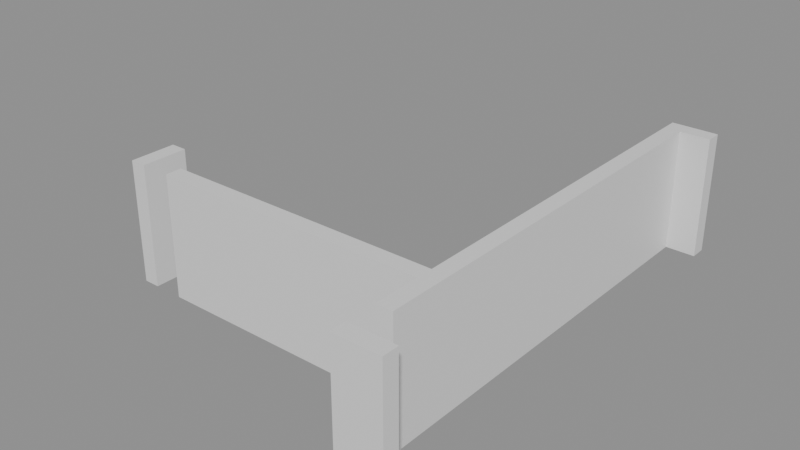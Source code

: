 # Source: building_lego.blend  (saved by Blender 5.0.119; exported with 4.5.12 LTS)
import bpy
from mathutils import Matrix  # noqa: F401  (used for matrix-valued properties, if any)

bpy.ops.wm.read_factory_settings(use_empty=True)
scene = bpy.context.scene
scene.name = 'Scene'

# ---- collections
col_01_paredes_externas = bpy.data.collections.new('01_Paredes_Externas'); scene.collection.children.link(col_01_paredes_externas)
col_02_paredes_internas = bpy.data.collections.new('02_Paredes_Internas'); scene.collection.children.link(col_02_paredes_internas)

# ---- materials (node trees are filled in below, after node groups)
mat_mat_parede_externa = bpy.data.materials.new('Mat_Parede_Externa')
mat_mat_parede_interna = bpy.data.materials.new('Mat_Parede_Interna')

# ---- material node trees
mat_mat_parede_externa.use_nodes = True; mat_mat_parede_externa.node_tree.nodes.clear()
_N = mat_mat_parede_externa.node_tree.nodes; _L = mat_mat_parede_externa.node_tree.links
n0 = _N.new('ShaderNodeBsdfPrincipled'); n0.name = 'BSDF - Pré-fundamentado'; n0.location = (-200, 100)
n1 = _N.new('ShaderNodeOutputMaterial'); n1.name = 'Saída de material'; n1.location = (200, 100)
_L.new(n0.outputs[0], n1.inputs[0])
n1.is_active_output = True
mat_mat_parede_interna.use_nodes = True; mat_mat_parede_interna.node_tree.nodes.clear()
_N = mat_mat_parede_interna.node_tree.nodes; _L = mat_mat_parede_interna.node_tree.links
n0 = _N.new('ShaderNodeBsdfPrincipled'); n0.name = 'BSDF - Pré-fundamentado'; n0.location = (-200, 100)
n1 = _N.new('ShaderNodeOutputMaterial'); n1.name = 'Saída de material'; n1.location = (200, 100)
_L.new(n0.outputs[0], n1.inputs[0])
n1.is_active_output = True

# ---- meshes
me_bloco_dungeon_wall_4879_3157_z0 = bpy.data.meshes.new('Bloco_dungeon_wall_4879_3157_z0')
me_bloco_dungeon_wall_4879_3157_z0.from_pydata([(-0.5, -0.175, -1.32), (0.5, -0.175, -1.32), (0.5, 0.175, -1.32), (-0.5, 0.175, -1.32), (-0.5, -0.175, 1.32), (0.5, -0.175, 1.32), (0.5, 0.175, 1.32), (-0.5, 0.175, 1.32)], [], [(0, 1, 2, 3), (4, 7, 6, 5), (0, 4, 5, 1), (2, 6, 7, 3), (0, 3, 7, 4), (1, 5, 6, 2)])
me_bloco_dungeon_wall_4879_3157_z0.materials.append(mat_mat_parede_externa)
me_bloco_dungeon_wall_4879_3157_z0.update()
me_bloco_dungeon_wall_4879_3167_z0 = bpy.data.meshes.new('Bloco_dungeon_wall_4879_3167_z0')
me_bloco_dungeon_wall_4879_3167_z0.from_pydata([(-0.5, -0.175, -1.32), (0.5, -0.175, -1.32), (0.5, 0.175, -1.32), (-0.5, 0.175, -1.32), (-0.5, -0.175, 1.32), (0.5, -0.175, 1.32), (0.5, 0.175, 1.32), (-0.5, 0.175, 1.32)], [], [(0, 1, 2, 3), (4, 7, 6, 5), (0, 4, 5, 1), (2, 6, 7, 3), (0, 3, 7, 4), (1, 5, 6, 2)])
me_bloco_dungeon_wall_4879_3167_z0.materials.append(mat_mat_parede_externa)
me_bloco_dungeon_wall_4879_3167_z0.update()
me_bloco_dungeon_wall_4872_3159_z0 = bpy.data.meshes.new('Bloco_dungeon_wall_4872_3159_z0')
me_bloco_dungeon_wall_4872_3159_z0.from_pydata([(-0.175, -0.5, -1.32), (0.175, -0.5, -1.32), (0.175, 0.5, -1.32), (-0.175, 0.5, -1.32), (-0.175, -0.5, 1.32), (0.175, -0.5, 1.32), (0.175, 0.5, 1.32), (-0.175, 0.5, 1.32)], [], [(0, 1, 2, 3), (4, 7, 6, 5), (0, 4, 5, 1), (2, 6, 7, 3), (0, 3, 7, 4), (1, 5, 6, 2)])
me_bloco_dungeon_wall_4872_3159_z0.materials.append(mat_mat_parede_externa)
me_bloco_dungeon_wall_4872_3159_z0.update()
me_bloco_dungeon_wall_4879_3158_z0 = bpy.data.meshes.new('Bloco_dungeon_wall_4879_3158_z0')
me_bloco_dungeon_wall_4879_3158_z0.from_pydata([(-0.175, -0.5, -1.32), (0.175, -0.5, -1.32), (0.175, 0.5, -1.32), (-0.175, 0.5, -1.32), (-0.175, -0.5, 1.32), (0.175, -0.5, 1.32), (0.175, 0.5, 1.32), (-0.175, 0.5, 1.32)], [], [(0, 1, 2, 3), (4, 7, 6, 5), (0, 4, 5, 1), (2, 6, 7, 3), (0, 3, 7, 4), (1, 5, 6, 2)])
me_bloco_dungeon_wall_4879_3158_z0.materials.append(mat_mat_parede_externa)
me_bloco_dungeon_wall_4879_3158_z0.update()
me_bloco_dungeon_wall_4879_3159_z0 = bpy.data.meshes.new('Bloco_dungeon_wall_4879_3159_z0')
me_bloco_dungeon_wall_4879_3159_z0.from_pydata([(-0.175, -0.5, -1.32), (0.175, -0.5, -1.32), (0.175, 0.5, -1.32), (-0.175, 0.5, -1.32), (-0.175, -0.5, 1.32), (0.175, -0.5, 1.32), (0.175, 0.5, 1.32), (-0.175, 0.5, 1.32)], [], [(0, 1, 2, 3), (4, 7, 6, 5), (0, 4, 5, 1), (2, 6, 7, 3), (0, 3, 7, 4), (1, 5, 6, 2)])
me_bloco_dungeon_wall_4879_3159_z0.materials.append(mat_mat_parede_externa)
me_bloco_dungeon_wall_4879_3159_z0.update()
me_bloco_dungeon_wall_4879_3160_z0 = bpy.data.meshes.new('Bloco_dungeon_wall_4879_3160_z0')
me_bloco_dungeon_wall_4879_3160_z0.from_pydata([(-0.175, -0.5, -1.32), (0.175, -0.5, -1.32), (0.175, 0.5, -1.32), (-0.175, 0.5, -1.32), (-0.175, -0.5, 1.32), (0.175, -0.5, 1.32), (0.175, 0.5, 1.32), (-0.175, 0.5, 1.32)], [], [(0, 1, 2, 3), (4, 7, 6, 5), (0, 4, 5, 1), (2, 6, 7, 3), (0, 3, 7, 4), (1, 5, 6, 2)])
me_bloco_dungeon_wall_4879_3160_z0.materials.append(mat_mat_parede_externa)
me_bloco_dungeon_wall_4879_3160_z0.update()
me_bloco_dungeon_wall_4879_3161_z0 = bpy.data.meshes.new('Bloco_dungeon_wall_4879_3161_z0')
me_bloco_dungeon_wall_4879_3161_z0.from_pydata([(-0.175, -0.5, -1.32), (0.175, -0.5, -1.32), (0.175, 0.5, -1.32), (-0.175, 0.5, -1.32), (-0.175, -0.5, 1.32), (0.175, -0.5, 1.32), (0.175, 0.5, 1.32), (-0.175, 0.5, 1.32)], [], [(0, 1, 2, 3), (4, 7, 6, 5), (0, 4, 5, 1), (2, 6, 7, 3), (0, 3, 7, 4), (1, 5, 6, 2)])
me_bloco_dungeon_wall_4879_3161_z0.materials.append(mat_mat_parede_externa)
me_bloco_dungeon_wall_4879_3161_z0.update()
me_bloco_dungeon_wall_4879_3162_z0 = bpy.data.meshes.new('Bloco_dungeon_wall_4879_3162_z0')
me_bloco_dungeon_wall_4879_3162_z0.from_pydata([(-0.175, -0.5, -1.32), (0.175, -0.5, -1.32), (0.175, 0.5, -1.32), (-0.175, 0.5, -1.32), (-0.175, -0.5, 1.32), (0.175, -0.5, 1.32), (0.175, 0.5, 1.32), (-0.175, 0.5, 1.32)], [], [(0, 1, 2, 3), (4, 7, 6, 5), (0, 4, 5, 1), (2, 6, 7, 3), (0, 3, 7, 4), (1, 5, 6, 2)])
me_bloco_dungeon_wall_4879_3162_z0.materials.append(mat_mat_parede_externa)
me_bloco_dungeon_wall_4879_3162_z0.update()
me_bloco_dungeon_wall_4879_3163_z0 = bpy.data.meshes.new('Bloco_dungeon_wall_4879_3163_z0')
me_bloco_dungeon_wall_4879_3163_z0.from_pydata([(-0.175, -0.5, -1.32), (0.175, -0.5, -1.32), (0.175, 0.5, -1.32), (-0.175, 0.5, -1.32), (-0.175, -0.5, 1.32), (0.175, -0.5, 1.32), (0.175, 0.5, 1.32), (-0.175, 0.5, 1.32)], [], [(0, 1, 2, 3), (4, 7, 6, 5), (0, 4, 5, 1), (2, 6, 7, 3), (0, 3, 7, 4), (1, 5, 6, 2)])
me_bloco_dungeon_wall_4879_3163_z0.materials.append(mat_mat_parede_externa)
me_bloco_dungeon_wall_4879_3163_z0.update()
me_bloco_dungeon_wall_4879_3164_z0 = bpy.data.meshes.new('Bloco_dungeon_wall_4879_3164_z0')
me_bloco_dungeon_wall_4879_3164_z0.from_pydata([(-0.175, -0.5, -1.32), (0.175, -0.5, -1.32), (0.175, 0.5, -1.32), (-0.175, 0.5, -1.32), (-0.175, -0.5, 1.32), (0.175, -0.5, 1.32), (0.175, 0.5, 1.32), (-0.175, 0.5, 1.32)], [], [(0, 1, 2, 3), (4, 7, 6, 5), (0, 4, 5, 1), (2, 6, 7, 3), (0, 3, 7, 4), (1, 5, 6, 2)])
me_bloco_dungeon_wall_4879_3164_z0.materials.append(mat_mat_parede_externa)
me_bloco_dungeon_wall_4879_3164_z0.update()
me_bloco_dungeon_wall_4879_3165_z0 = bpy.data.meshes.new('Bloco_dungeon_wall_4879_3165_z0')
me_bloco_dungeon_wall_4879_3165_z0.from_pydata([(-0.175, -0.5, -1.32), (0.175, -0.5, -1.32), (0.175, 0.5, -1.32), (-0.175, 0.5, -1.32), (-0.175, -0.5, 1.32), (0.175, -0.5, 1.32), (0.175, 0.5, 1.32), (-0.175, 0.5, 1.32)], [], [(0, 1, 2, 3), (4, 7, 6, 5), (0, 4, 5, 1), (2, 6, 7, 3), (0, 3, 7, 4), (1, 5, 6, 2)])
me_bloco_dungeon_wall_4879_3165_z0.materials.append(mat_mat_parede_externa)
me_bloco_dungeon_wall_4879_3165_z0.update()
me_bloco_dungeon_wall_4879_3166_z0 = bpy.data.meshes.new('Bloco_dungeon_wall_4879_3166_z0')
me_bloco_dungeon_wall_4879_3166_z0.from_pydata([(-0.175, -0.5, -1.32), (0.175, -0.5, -1.32), (0.175, 0.5, -1.32), (-0.175, 0.5, -1.32), (-0.175, -0.5, 1.32), (0.175, -0.5, 1.32), (0.175, 0.5, 1.32), (-0.175, 0.5, 1.32)], [], [(0, 1, 2, 3), (4, 7, 6, 5), (0, 4, 5, 1), (2, 6, 7, 3), (0, 3, 7, 4), (1, 5, 6, 2)])
me_bloco_dungeon_wall_4879_3166_z0.materials.append(mat_mat_parede_externa)
me_bloco_dungeon_wall_4879_3166_z0.update()
me_bloco_dungeon_wall_4873_3159_z0 = bpy.data.meshes.new('Bloco_dungeon_wall_4873_3159_z0')
me_bloco_dungeon_wall_4873_3159_z0.from_pydata([(-0.5, -0.175, -1.32), (0.5, -0.175, -1.32), (0.5, 0.175, -1.32), (-0.5, 0.175, -1.32), (-0.5, -0.175, 1.32), (0.5, -0.175, 1.32), (0.5, 0.175, 1.32), (-0.5, 0.175, 1.32)], [], [(0, 1, 2, 3), (4, 7, 6, 5), (0, 4, 5, 1), (2, 6, 7, 3), (0, 3, 7, 4), (1, 5, 6, 2)])
me_bloco_dungeon_wall_4873_3159_z0.materials.append(mat_mat_parede_interna)
me_bloco_dungeon_wall_4873_3159_z0.update()
me_bloco_dungeon_wall_4874_3159_z0 = bpy.data.meshes.new('Bloco_dungeon_wall_4874_3159_z0')
me_bloco_dungeon_wall_4874_3159_z0.from_pydata([(-0.5, -0.175, -1.32), (0.5, -0.175, -1.32), (0.5, 0.175, -1.32), (-0.5, 0.175, -1.32), (-0.5, -0.175, 1.32), (0.5, -0.175, 1.32), (0.5, 0.175, 1.32), (-0.5, 0.175, 1.32)], [], [(0, 1, 2, 3), (4, 7, 6, 5), (0, 4, 5, 1), (2, 6, 7, 3), (0, 3, 7, 4), (1, 5, 6, 2)])
me_bloco_dungeon_wall_4874_3159_z0.materials.append(mat_mat_parede_interna)
me_bloco_dungeon_wall_4874_3159_z0.update()
me_bloco_dungeon_wall_4875_3159_z0 = bpy.data.meshes.new('Bloco_dungeon_wall_4875_3159_z0')
me_bloco_dungeon_wall_4875_3159_z0.from_pydata([(-0.5, -0.175, -1.32), (0.5, -0.175, -1.32), (0.5, 0.175, -1.32), (-0.5, 0.175, -1.32), (-0.5, -0.175, 1.32), (0.5, -0.175, 1.32), (0.5, 0.175, 1.32), (-0.5, 0.175, 1.32)], [], [(0, 1, 2, 3), (4, 7, 6, 5), (0, 4, 5, 1), (2, 6, 7, 3), (0, 3, 7, 4), (1, 5, 6, 2)])
me_bloco_dungeon_wall_4875_3159_z0.materials.append(mat_mat_parede_interna)
me_bloco_dungeon_wall_4875_3159_z0.update()
me_bloco_dungeon_wall_4876_3159_z0 = bpy.data.meshes.new('Bloco_dungeon_wall_4876_3159_z0')
me_bloco_dungeon_wall_4876_3159_z0.from_pydata([(-0.5, -0.175, -1.32), (0.5, -0.175, -1.32), (0.5, 0.175, -1.32), (-0.5, 0.175, -1.32), (-0.5, -0.175, 1.32), (0.5, -0.175, 1.32), (0.5, 0.175, 1.32), (-0.5, 0.175, 1.32)], [], [(0, 1, 2, 3), (4, 7, 6, 5), (0, 4, 5, 1), (2, 6, 7, 3), (0, 3, 7, 4), (1, 5, 6, 2)])
me_bloco_dungeon_wall_4876_3159_z0.materials.append(mat_mat_parede_interna)
me_bloco_dungeon_wall_4876_3159_z0.update()
me_bloco_dungeon_wall_4877_3159_z0 = bpy.data.meshes.new('Bloco_dungeon_wall_4877_3159_z0')
me_bloco_dungeon_wall_4877_3159_z0.from_pydata([(-0.5, -0.175, -1.32), (0.5, -0.175, -1.32), (0.5, 0.175, -1.32), (-0.5, 0.175, -1.32), (-0.5, -0.175, 1.32), (0.5, -0.175, 1.32), (0.5, 0.175, 1.32), (-0.5, 0.175, 1.32)], [], [(0, 1, 2, 3), (4, 7, 6, 5), (0, 4, 5, 1), (2, 6, 7, 3), (0, 3, 7, 4), (1, 5, 6, 2)])
me_bloco_dungeon_wall_4877_3159_z0.materials.append(mat_mat_parede_interna)
me_bloco_dungeon_wall_4877_3159_z0.update()
me_bloco_dungeon_wall_4878_3159_z0 = bpy.data.meshes.new('Bloco_dungeon_wall_4878_3159_z0')
me_bloco_dungeon_wall_4878_3159_z0.from_pydata([(-0.5, -0.175, -1.32), (0.5, -0.175, -1.32), (0.5, 0.175, -1.32), (-0.5, 0.175, -1.32), (-0.5, -0.175, 1.32), (0.5, -0.175, 1.32), (0.5, 0.175, 1.32), (-0.5, 0.175, 1.32)], [], [(0, 1, 2, 3), (4, 7, 6, 5), (0, 4, 5, 1), (2, 6, 7, 3), (0, 3, 7, 4), (1, 5, 6, 2)])
me_bloco_dungeon_wall_4878_3159_z0.materials.append(mat_mat_parede_interna)
me_bloco_dungeon_wall_4878_3159_z0.update()

# ---- objects
ob_parede_externa_norte_y3157_x4879_4879 = bpy.data.objects.new('Parede_Externa_Norte_Y3157_X4879_4879', None)
ob_bloco_dungeon_wall_4879_3157_z0 = bpy.data.objects.new('Bloco_dungeon_wall_4879_3157_z0', me_bloco_dungeon_wall_4879_3157_z0)
ob_parede_externa_sul_y3167_x4879_4879 = bpy.data.objects.new('Parede_Externa_Sul_Y3167_X4879_4879', None)
ob_bloco_dungeon_wall_4879_3167_z0 = bpy.data.objects.new('Bloco_dungeon_wall_4879_3167_z0', me_bloco_dungeon_wall_4879_3167_z0)
ob_parede_externa_oeste_x4872_y3159_3159 = bpy.data.objects.new('Parede_Externa_Oeste_X4872_Y3159_3159', None)
ob_bloco_dungeon_wall_4872_3159_z0 = bpy.data.objects.new('Bloco_dungeon_wall_4872_3159_z0', me_bloco_dungeon_wall_4872_3159_z0)
ob_parede_externa_leste_x4879_y3158_3166 = bpy.data.objects.new('Parede_Externa_Leste_X4879_Y3158_3166', None)
ob_bloco_dungeon_wall_4879_3158_z0 = bpy.data.objects.new('Bloco_dungeon_wall_4879_3158_z0', me_bloco_dungeon_wall_4879_3158_z0)
ob_bloco_dungeon_wall_4879_3159_z0 = bpy.data.objects.new('Bloco_dungeon_wall_4879_3159_z0', me_bloco_dungeon_wall_4879_3159_z0)
ob_bloco_dungeon_wall_4879_3160_z0 = bpy.data.objects.new('Bloco_dungeon_wall_4879_3160_z0', me_bloco_dungeon_wall_4879_3160_z0)
ob_bloco_dungeon_wall_4879_3161_z0 = bpy.data.objects.new('Bloco_dungeon_wall_4879_3161_z0', me_bloco_dungeon_wall_4879_3161_z0)
ob_bloco_dungeon_wall_4879_3162_z0 = bpy.data.objects.new('Bloco_dungeon_wall_4879_3162_z0', me_bloco_dungeon_wall_4879_3162_z0)
ob_bloco_dungeon_wall_4879_3163_z0 = bpy.data.objects.new('Bloco_dungeon_wall_4879_3163_z0', me_bloco_dungeon_wall_4879_3163_z0)
ob_bloco_dungeon_wall_4879_3164_z0 = bpy.data.objects.new('Bloco_dungeon_wall_4879_3164_z0', me_bloco_dungeon_wall_4879_3164_z0)
ob_bloco_dungeon_wall_4879_3165_z0 = bpy.data.objects.new('Bloco_dungeon_wall_4879_3165_z0', me_bloco_dungeon_wall_4879_3165_z0)
ob_bloco_dungeon_wall_4879_3166_z0 = bpy.data.objects.new('Bloco_dungeon_wall_4879_3166_z0', me_bloco_dungeon_wall_4879_3166_z0)
ob_parede_interna_ew_02_y3159_x4873_4878 = bpy.data.objects.new('Parede_Interna_EW_02_Y3159_X4873_4878', None)
ob_bloco_dungeon_wall_4873_3159_z0 = bpy.data.objects.new('Bloco_dungeon_wall_4873_3159_z0', me_bloco_dungeon_wall_4873_3159_z0)
ob_bloco_dungeon_wall_4874_3159_z0 = bpy.data.objects.new('Bloco_dungeon_wall_4874_3159_z0', me_bloco_dungeon_wall_4874_3159_z0)
ob_bloco_dungeon_wall_4875_3159_z0 = bpy.data.objects.new('Bloco_dungeon_wall_4875_3159_z0', me_bloco_dungeon_wall_4875_3159_z0)
ob_bloco_dungeon_wall_4876_3159_z0 = bpy.data.objects.new('Bloco_dungeon_wall_4876_3159_z0', me_bloco_dungeon_wall_4876_3159_z0)
ob_bloco_dungeon_wall_4877_3159_z0 = bpy.data.objects.new('Bloco_dungeon_wall_4877_3159_z0', me_bloco_dungeon_wall_4877_3159_z0)
ob_bloco_dungeon_wall_4878_3159_z0 = bpy.data.objects.new('Bloco_dungeon_wall_4878_3159_z0', me_bloco_dungeon_wall_4878_3159_z0)

# ---- transforms, parenting, visibility, modifiers, constraints
ob_parede_externa_norte_y3157_x4879_4879.location = (3.5, -5.0, 0.0)
ob_parede_externa_norte_y3157_x4879_4879.empty_display_type = 'CUBE'
ob_bloco_dungeon_wall_4879_3157_z0.parent = ob_parede_externa_norte_y3157_x4879_4879
ob_bloco_dungeon_wall_4879_3157_z0.matrix_parent_inverse = Matrix(((1.0, -0.0, 0.0, -3.5), (-0.0, 1.0, -0.0, 5.0), (0.0, -0.0, 1.0, -0.0), (-0.0, 0.0, -0.0, 1.0)))
ob_bloco_dungeon_wall_4879_3157_z0.location = (3.5, -5.325, 1.32)
ob_parede_externa_sul_y3167_x4879_4879.location = (3.5, 5.0, 0.0)
ob_parede_externa_sul_y3167_x4879_4879.empty_display_type = 'CUBE'
ob_bloco_dungeon_wall_4879_3167_z0.parent = ob_parede_externa_sul_y3167_x4879_4879
ob_bloco_dungeon_wall_4879_3167_z0.matrix_parent_inverse = Matrix(((1.0, -0.0, 0.0, -3.5), (-0.0, 1.0, -0.0, -5.0), (0.0, -0.0, 1.0, -0.0), (-0.0, 0.0, -0.0, 1.0)))
ob_bloco_dungeon_wall_4879_3167_z0.location = (3.5, 4.675, 1.32)
ob_parede_externa_oeste_x4872_y3159_3159.location = (-3.5, -3.0, 0.0)
ob_parede_externa_oeste_x4872_y3159_3159.empty_display_type = 'CUBE'
ob_bloco_dungeon_wall_4872_3159_z0.parent = ob_parede_externa_oeste_x4872_y3159_3159
ob_bloco_dungeon_wall_4872_3159_z0.matrix_parent_inverse = Matrix(((1.0, -0.0, 0.0, 3.5), (-0.0, 1.0, -0.0, 3.0), (0.0, -0.0, 1.0, -0.0), (-0.0, 0.0, -0.0, 1.0)))
ob_bloco_dungeon_wall_4872_3159_z0.location = (-3.825, -3.0, 1.32)
ob_parede_externa_leste_x4879_y3158_3166.location = (3.5, 0.0, 0.0)
ob_parede_externa_leste_x4879_y3158_3166.empty_display_type = 'CUBE'
ob_bloco_dungeon_wall_4879_3158_z0.parent = ob_parede_externa_leste_x4879_y3158_3166
ob_bloco_dungeon_wall_4879_3158_z0.matrix_parent_inverse = Matrix(((1.0, -0.0, 0.0, -3.5), (-0.0, 1.0, -0.0, 0.0), (0.0, -0.0, 1.0, -0.0), (-0.0, 0.0, -0.0, 1.0)))
ob_bloco_dungeon_wall_4879_3158_z0.location = (3.175, -4.0, 1.32)
ob_bloco_dungeon_wall_4879_3159_z0.parent = ob_parede_externa_leste_x4879_y3158_3166
ob_bloco_dungeon_wall_4879_3159_z0.matrix_parent_inverse = Matrix(((1.0, -0.0, 0.0, -3.5), (-0.0, 1.0, -0.0, 0.0), (0.0, -0.0, 1.0, -0.0), (-0.0, 0.0, -0.0, 1.0)))
ob_bloco_dungeon_wall_4879_3159_z0.location = (3.175, -3.0, 1.32)
ob_bloco_dungeon_wall_4879_3160_z0.parent = ob_parede_externa_leste_x4879_y3158_3166
ob_bloco_dungeon_wall_4879_3160_z0.matrix_parent_inverse = Matrix(((1.0, -0.0, 0.0, -3.5), (-0.0, 1.0, -0.0, 0.0), (0.0, -0.0, 1.0, -0.0), (-0.0, 0.0, -0.0, 1.0)))
ob_bloco_dungeon_wall_4879_3160_z0.location = (3.175, -2.0, 1.32)
ob_bloco_dungeon_wall_4879_3161_z0.parent = ob_parede_externa_leste_x4879_y3158_3166
ob_bloco_dungeon_wall_4879_3161_z0.matrix_parent_inverse = Matrix(((1.0, -0.0, 0.0, -3.5), (-0.0, 1.0, -0.0, 0.0), (0.0, -0.0, 1.0, -0.0), (-0.0, 0.0, -0.0, 1.0)))
ob_bloco_dungeon_wall_4879_3161_z0.location = (3.175, -1.0, 1.32)
ob_bloco_dungeon_wall_4879_3162_z0.parent = ob_parede_externa_leste_x4879_y3158_3166
ob_bloco_dungeon_wall_4879_3162_z0.matrix_parent_inverse = Matrix(((1.0, -0.0, 0.0, -3.5), (-0.0, 1.0, -0.0, 0.0), (0.0, -0.0, 1.0, -0.0), (-0.0, 0.0, -0.0, 1.0)))
ob_bloco_dungeon_wall_4879_3162_z0.location = (3.175, 0.0, 1.32)
ob_bloco_dungeon_wall_4879_3163_z0.parent = ob_parede_externa_leste_x4879_y3158_3166
ob_bloco_dungeon_wall_4879_3163_z0.matrix_parent_inverse = Matrix(((1.0, -0.0, 0.0, -3.5), (-0.0, 1.0, -0.0, 0.0), (0.0, -0.0, 1.0, -0.0), (-0.0, 0.0, -0.0, 1.0)))
ob_bloco_dungeon_wall_4879_3163_z0.location = (3.175, 1.0, 1.32)
ob_bloco_dungeon_wall_4879_3164_z0.parent = ob_parede_externa_leste_x4879_y3158_3166
ob_bloco_dungeon_wall_4879_3164_z0.matrix_parent_inverse = Matrix(((1.0, -0.0, 0.0, -3.5), (-0.0, 1.0, -0.0, 0.0), (0.0, -0.0, 1.0, -0.0), (-0.0, 0.0, -0.0, 1.0)))
ob_bloco_dungeon_wall_4879_3164_z0.location = (3.175, 2.0, 1.32)
ob_bloco_dungeon_wall_4879_3165_z0.parent = ob_parede_externa_leste_x4879_y3158_3166
ob_bloco_dungeon_wall_4879_3165_z0.matrix_parent_inverse = Matrix(((1.0, -0.0, 0.0, -3.5), (-0.0, 1.0, -0.0, 0.0), (0.0, -0.0, 1.0, -0.0), (-0.0, 0.0, -0.0, 1.0)))
ob_bloco_dungeon_wall_4879_3165_z0.location = (3.175, 3.0, 1.32)
ob_bloco_dungeon_wall_4879_3166_z0.parent = ob_parede_externa_leste_x4879_y3158_3166
ob_bloco_dungeon_wall_4879_3166_z0.matrix_parent_inverse = Matrix(((1.0, -0.0, 0.0, -3.5), (-0.0, 1.0, -0.0, 0.0), (0.0, -0.0, 1.0, -0.0), (-0.0, 0.0, -0.0, 1.0)))
ob_bloco_dungeon_wall_4879_3166_z0.location = (3.175, 4.0, 1.32)
ob_parede_interna_ew_02_y3159_x4873_4878.location = (0.0, -3.0, 0.0)
ob_parede_interna_ew_02_y3159_x4873_4878.empty_display_type = 'CUBE'
ob_bloco_dungeon_wall_4873_3159_z0.parent = ob_parede_interna_ew_02_y3159_x4873_4878
ob_bloco_dungeon_wall_4873_3159_z0.matrix_parent_inverse = Matrix(((1.0, -0.0, 0.0, -0.0), (-0.0, 1.0, -0.0, 3.0), (0.0, -0.0, 1.0, -0.0), (-0.0, 0.0, -0.0, 1.0)))
ob_bloco_dungeon_wall_4873_3159_z0.location = (-2.5, -3.325, 1.32)
ob_bloco_dungeon_wall_4874_3159_z0.parent = ob_parede_interna_ew_02_y3159_x4873_4878
ob_bloco_dungeon_wall_4874_3159_z0.matrix_parent_inverse = Matrix(((1.0, -0.0, 0.0, -0.0), (-0.0, 1.0, -0.0, 3.0), (0.0, -0.0, 1.0, -0.0), (-0.0, 0.0, -0.0, 1.0)))
ob_bloco_dungeon_wall_4874_3159_z0.location = (-1.5, -3.325, 1.32)
ob_bloco_dungeon_wall_4875_3159_z0.parent = ob_parede_interna_ew_02_y3159_x4873_4878
ob_bloco_dungeon_wall_4875_3159_z0.matrix_parent_inverse = Matrix(((1.0, -0.0, 0.0, -0.0), (-0.0, 1.0, -0.0, 3.0), (0.0, -0.0, 1.0, -0.0), (-0.0, 0.0, -0.0, 1.0)))
ob_bloco_dungeon_wall_4875_3159_z0.location = (-0.5, -3.325, 1.32)
ob_bloco_dungeon_wall_4876_3159_z0.parent = ob_parede_interna_ew_02_y3159_x4873_4878
ob_bloco_dungeon_wall_4876_3159_z0.matrix_parent_inverse = Matrix(((1.0, -0.0, 0.0, -0.0), (-0.0, 1.0, -0.0, 3.0), (0.0, -0.0, 1.0, -0.0), (-0.0, 0.0, -0.0, 1.0)))
ob_bloco_dungeon_wall_4876_3159_z0.location = (0.5, -3.325, 1.32)
ob_bloco_dungeon_wall_4877_3159_z0.parent = ob_parede_interna_ew_02_y3159_x4873_4878
ob_bloco_dungeon_wall_4877_3159_z0.matrix_parent_inverse = Matrix(((1.0, -0.0, 0.0, -0.0), (-0.0, 1.0, -0.0, 3.0), (0.0, -0.0, 1.0, -0.0), (-0.0, 0.0, -0.0, 1.0)))
ob_bloco_dungeon_wall_4877_3159_z0.location = (1.5, -3.325, 1.32)
ob_bloco_dungeon_wall_4878_3159_z0.parent = ob_parede_interna_ew_02_y3159_x4873_4878
ob_bloco_dungeon_wall_4878_3159_z0.matrix_parent_inverse = Matrix(((1.0, -0.0, 0.0, -0.0), (-0.0, 1.0, -0.0, 3.0), (0.0, -0.0, 1.0, -0.0), (-0.0, 0.0, -0.0, 1.0)))
ob_bloco_dungeon_wall_4878_3159_z0.location = (2.5, -3.325, 1.32)

# ---- collection membership
col_01_paredes_externas.objects.link(ob_parede_externa_norte_y3157_x4879_4879)
col_01_paredes_externas.objects.link(ob_bloco_dungeon_wall_4879_3157_z0)
col_01_paredes_externas.objects.link(ob_parede_externa_sul_y3167_x4879_4879)
col_01_paredes_externas.objects.link(ob_bloco_dungeon_wall_4879_3167_z0)
col_01_paredes_externas.objects.link(ob_parede_externa_oeste_x4872_y3159_3159)
col_01_paredes_externas.objects.link(ob_bloco_dungeon_wall_4872_3159_z0)
col_01_paredes_externas.objects.link(ob_parede_externa_leste_x4879_y3158_3166)
col_01_paredes_externas.objects.link(ob_bloco_dungeon_wall_4879_3158_z0)
col_01_paredes_externas.objects.link(ob_bloco_dungeon_wall_4879_3159_z0)
col_01_paredes_externas.objects.link(ob_bloco_dungeon_wall_4879_3160_z0)
col_01_paredes_externas.objects.link(ob_bloco_dungeon_wall_4879_3161_z0)
col_01_paredes_externas.objects.link(ob_bloco_dungeon_wall_4879_3162_z0)
col_01_paredes_externas.objects.link(ob_bloco_dungeon_wall_4879_3163_z0)
col_01_paredes_externas.objects.link(ob_bloco_dungeon_wall_4879_3164_z0)
col_01_paredes_externas.objects.link(ob_bloco_dungeon_wall_4879_3165_z0)
col_01_paredes_externas.objects.link(ob_bloco_dungeon_wall_4879_3166_z0)
col_02_paredes_internas.objects.link(ob_parede_interna_ew_02_y3159_x4873_4878)
col_02_paredes_internas.objects.link(ob_bloco_dungeon_wall_4873_3159_z0)
col_02_paredes_internas.objects.link(ob_bloco_dungeon_wall_4874_3159_z0)
col_02_paredes_internas.objects.link(ob_bloco_dungeon_wall_4875_3159_z0)
col_02_paredes_internas.objects.link(ob_bloco_dungeon_wall_4876_3159_z0)
col_02_paredes_internas.objects.link(ob_bloco_dungeon_wall_4877_3159_z0)
col_02_paredes_internas.objects.link(ob_bloco_dungeon_wall_4878_3159_z0)

# ---- scene / render settings (as saved in the file)
scene.frame_start = 1; scene.frame_end = 250; scene.frame_set(1)
scene.render.engine = 'BLENDER_EEVEE_NEXT'
scene.render.bake_bias = 0.0
scene.render.bake_samples = 0
scene.cycles.sampling_pattern = 'TABULATED_SOBOL'
scene.eevee.use_volume_custom_range = False
bpy.context.view_layer.update()

# ---- added for rendering (the .blend has no active camera and no usable light): camera, sun + grey world if the file has none
cam_auto = bpy.data.cameras.new('AutoCamera')
cam_auto.lens = 50.0
cam_auto.sensor_width = 36.0
cam_auto.clip_end = 1000.0
ob_auto_camera = bpy.data.objects.new('AutoCamera', cam_auto)
scene.collection.objects.link(ob_auto_camera)
ob_auto_camera.location = (12.3472, -15.1417, 11.1978)
ob_auto_camera.rotation_euler = (1.09748, -7.21219e-08, 0.694738)
scene.camera = ob_auto_camera
light_auto_sun = bpy.data.lights.new('AutoSun', 'SUN')
light_auto_sun.energy = 3.0
light_auto_sun.angle = 0.0523599
ob_auto_sun = bpy.data.objects.new('AutoSun', light_auto_sun)
scene.collection.objects.link(ob_auto_sun)
ob_auto_sun.rotation_euler = (0.872665, 0.174533, 0.523599)
if scene.world is None:
    world_auto = bpy.data.worlds.new('AutoWorld')
    world_auto.color = (0.3, 0.3, 0.3)
    scene.world = world_auto
bpy.context.view_layer.update()
